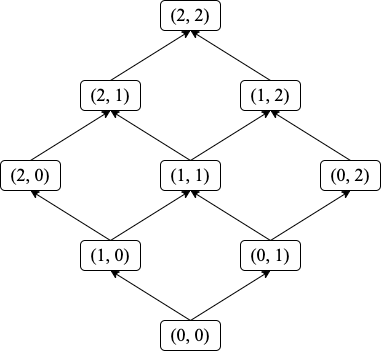

The diagram above was exported from draw.io. Its source (the exported page's mxGraphModel, read from the mxfile embedded in the PNG):
<mxGraphModel dx="954" dy="606" grid="1" gridSize="10" guides="1" tooltips="1" connect="1" arrows="1" fold="1" page="1" pageScale="1" pageWidth="850" pageHeight="1100" math="0" shadow="0">
  <root>
    <mxCell id="0" />
    <mxCell id="1" parent="0" />
    <mxCell id="qcLkEOgIdukTOcAQneDS-1" value="&lt;font style=&quot;font-size: 18px;&quot; face=&quot;Times New Roman&quot;&gt;(2, 2)&lt;/font&gt;" style="rounded=1;whiteSpace=wrap;html=1;glass=0;" vertex="1" parent="1">
      <mxGeometry x="410" y="130" width="60" height="30" as="geometry" />
    </mxCell>
    <mxCell id="qcLkEOgIdukTOcAQneDS-2" value="&lt;font style=&quot;font-size: 18px;&quot; face=&quot;Times New Roman&quot;&gt;(2, 1)&lt;/font&gt;" style="rounded=1;whiteSpace=wrap;html=1;glass=0;" vertex="1" parent="1">
      <mxGeometry x="330" y="210" width="60" height="30" as="geometry" />
    </mxCell>
    <mxCell id="qcLkEOgIdukTOcAQneDS-3" value="&lt;font style=&quot;font-size: 18px;&quot; face=&quot;Times New Roman&quot;&gt;(1, 2)&lt;/font&gt;" style="rounded=1;whiteSpace=wrap;html=1;glass=0;" vertex="1" parent="1">
      <mxGeometry x="490" y="210" width="60" height="30" as="geometry" />
    </mxCell>
    <mxCell id="qcLkEOgIdukTOcAQneDS-4" value="&lt;font style=&quot;font-size: 18px;&quot; face=&quot;Times New Roman&quot;&gt;(1, 1)&lt;/font&gt;" style="rounded=1;whiteSpace=wrap;html=1;glass=0;" vertex="1" parent="1">
      <mxGeometry x="410" y="290" width="60" height="30" as="geometry" />
    </mxCell>
    <mxCell id="qcLkEOgIdukTOcAQneDS-5" value="&lt;font style=&quot;font-size: 18px;&quot; face=&quot;Times New Roman&quot;&gt;(2, 0)&lt;/font&gt;" style="rounded=1;whiteSpace=wrap;html=1;glass=0;" vertex="1" parent="1">
      <mxGeometry x="250" y="290" width="60" height="30" as="geometry" />
    </mxCell>
    <mxCell id="qcLkEOgIdukTOcAQneDS-6" value="&lt;font style=&quot;font-size: 18px;&quot; face=&quot;Times New Roman&quot;&gt;(0, 2)&lt;/font&gt;" style="rounded=1;whiteSpace=wrap;html=1;glass=0;" vertex="1" parent="1">
      <mxGeometry x="570" y="290" width="60" height="30" as="geometry" />
    </mxCell>
    <mxCell id="qcLkEOgIdukTOcAQneDS-7" value="&lt;font style=&quot;font-size: 18px;&quot; face=&quot;Times New Roman&quot;&gt;(1, 0)&lt;/font&gt;" style="rounded=1;whiteSpace=wrap;html=1;glass=0;" vertex="1" parent="1">
      <mxGeometry x="330" y="370" width="60" height="30" as="geometry" />
    </mxCell>
    <mxCell id="qcLkEOgIdukTOcAQneDS-8" value="&lt;font style=&quot;font-size: 18px;&quot; face=&quot;Times New Roman&quot;&gt;(0, 1)&lt;/font&gt;" style="rounded=1;whiteSpace=wrap;html=1;glass=0;" vertex="1" parent="1">
      <mxGeometry x="490" y="370" width="60" height="30" as="geometry" />
    </mxCell>
    <mxCell id="qcLkEOgIdukTOcAQneDS-9" value="&lt;font style=&quot;font-size: 18px;&quot; face=&quot;Times New Roman&quot;&gt;(0, 0)&lt;/font&gt;" style="rounded=1;whiteSpace=wrap;html=1;glass=0;" vertex="1" parent="1">
      <mxGeometry x="410" y="450" width="60" height="30" as="geometry" />
    </mxCell>
    <mxCell id="qcLkEOgIdukTOcAQneDS-10" value="" style="endArrow=classic;html=1;rounded=0;fontFamily=Times New Roman;fontSize=18;exitX=0.5;exitY=0;exitDx=0;exitDy=0;entryX=0.5;entryY=1;entryDx=0;entryDy=0;" edge="1" parent="1" source="qcLkEOgIdukTOcAQneDS-9" target="qcLkEOgIdukTOcAQneDS-7">
      <mxGeometry width="50" height="50" relative="1" as="geometry">
        <mxPoint x="400" y="340" as="sourcePoint" />
        <mxPoint x="450" y="290" as="targetPoint" />
      </mxGeometry>
    </mxCell>
    <mxCell id="qcLkEOgIdukTOcAQneDS-11" value="" style="endArrow=classic;html=1;rounded=0;fontFamily=Times New Roman;fontSize=18;entryX=0.5;entryY=1;entryDx=0;entryDy=0;" edge="1" parent="1" target="qcLkEOgIdukTOcAQneDS-8">
      <mxGeometry width="50" height="50" relative="1" as="geometry">
        <mxPoint x="440" y="450" as="sourcePoint" />
        <mxPoint x="370" y="410" as="targetPoint" />
      </mxGeometry>
    </mxCell>
    <mxCell id="qcLkEOgIdukTOcAQneDS-12" value="" style="endArrow=classic;html=1;rounded=0;fontFamily=Times New Roman;fontSize=18;entryX=0.5;entryY=1;entryDx=0;entryDy=0;exitX=0.5;exitY=0;exitDx=0;exitDy=0;" edge="1" parent="1" source="qcLkEOgIdukTOcAQneDS-7" target="qcLkEOgIdukTOcAQneDS-4">
      <mxGeometry width="50" height="50" relative="1" as="geometry">
        <mxPoint x="450" y="460" as="sourcePoint" />
        <mxPoint x="530" y="410" as="targetPoint" />
      </mxGeometry>
    </mxCell>
    <mxCell id="qcLkEOgIdukTOcAQneDS-13" value="" style="endArrow=classic;html=1;rounded=0;fontFamily=Times New Roman;fontSize=18;entryX=0.5;entryY=1;entryDx=0;entryDy=0;" edge="1" parent="1" target="qcLkEOgIdukTOcAQneDS-5">
      <mxGeometry width="50" height="50" relative="1" as="geometry">
        <mxPoint x="360" y="370" as="sourcePoint" />
        <mxPoint x="450" y="330" as="targetPoint" />
      </mxGeometry>
    </mxCell>
    <mxCell id="qcLkEOgIdukTOcAQneDS-14" value="" style="endArrow=classic;html=1;rounded=0;fontFamily=Times New Roman;fontSize=18;entryX=0.5;entryY=1;entryDx=0;entryDy=0;exitX=0.5;exitY=0;exitDx=0;exitDy=0;" edge="1" parent="1" source="qcLkEOgIdukTOcAQneDS-8" target="qcLkEOgIdukTOcAQneDS-6">
      <mxGeometry width="50" height="50" relative="1" as="geometry">
        <mxPoint x="380" y="390" as="sourcePoint" />
        <mxPoint x="460" y="340" as="targetPoint" />
      </mxGeometry>
    </mxCell>
    <mxCell id="qcLkEOgIdukTOcAQneDS-15" value="" style="endArrow=classic;html=1;rounded=0;fontFamily=Times New Roman;fontSize=18;entryX=0.5;entryY=1;entryDx=0;entryDy=0;" edge="1" parent="1" target="qcLkEOgIdukTOcAQneDS-4">
      <mxGeometry width="50" height="50" relative="1" as="geometry">
        <mxPoint x="520" y="370" as="sourcePoint" />
        <mxPoint x="610" y="330" as="targetPoint" />
      </mxGeometry>
    </mxCell>
    <mxCell id="qcLkEOgIdukTOcAQneDS-16" value="" style="endArrow=classic;html=1;rounded=0;fontFamily=Times New Roman;fontSize=18;entryX=0.5;entryY=1;entryDx=0;entryDy=0;exitX=0.5;exitY=0;exitDx=0;exitDy=0;" edge="1" parent="1" source="qcLkEOgIdukTOcAQneDS-6" target="qcLkEOgIdukTOcAQneDS-3">
      <mxGeometry width="50" height="50" relative="1" as="geometry">
        <mxPoint x="530" y="380" as="sourcePoint" />
        <mxPoint x="450" y="330" as="targetPoint" />
      </mxGeometry>
    </mxCell>
    <mxCell id="qcLkEOgIdukTOcAQneDS-17" value="" style="endArrow=classic;html=1;rounded=0;fontFamily=Times New Roman;fontSize=18;entryX=0.5;entryY=1;entryDx=0;entryDy=0;exitX=0.5;exitY=0;exitDx=0;exitDy=0;" edge="1" parent="1" source="qcLkEOgIdukTOcAQneDS-4" target="qcLkEOgIdukTOcAQneDS-3">
      <mxGeometry width="50" height="50" relative="1" as="geometry">
        <mxPoint x="610" y="300" as="sourcePoint" />
        <mxPoint x="530" y="250" as="targetPoint" />
      </mxGeometry>
    </mxCell>
    <mxCell id="qcLkEOgIdukTOcAQneDS-18" value="" style="endArrow=classic;html=1;rounded=0;fontFamily=Times New Roman;fontSize=18;entryX=0.5;entryY=1;entryDx=0;entryDy=0;" edge="1" parent="1" target="qcLkEOgIdukTOcAQneDS-2">
      <mxGeometry width="50" height="50" relative="1" as="geometry">
        <mxPoint x="440" y="290" as="sourcePoint" />
        <mxPoint x="530" y="250" as="targetPoint" />
      </mxGeometry>
    </mxCell>
    <mxCell id="qcLkEOgIdukTOcAQneDS-19" value="" style="endArrow=classic;html=1;rounded=0;fontFamily=Times New Roman;fontSize=18;exitX=0.5;exitY=0;exitDx=0;exitDy=0;" edge="1" parent="1" source="qcLkEOgIdukTOcAQneDS-5">
      <mxGeometry width="50" height="50" relative="1" as="geometry">
        <mxPoint x="450" y="300" as="sourcePoint" />
        <mxPoint x="360" y="240" as="targetPoint" />
      </mxGeometry>
    </mxCell>
    <mxCell id="qcLkEOgIdukTOcAQneDS-20" value="" style="endArrow=classic;html=1;rounded=0;fontFamily=Times New Roman;fontSize=18;exitX=0.5;exitY=0;exitDx=0;exitDy=0;entryX=0.5;entryY=1;entryDx=0;entryDy=0;" edge="1" parent="1" source="qcLkEOgIdukTOcAQneDS-2" target="qcLkEOgIdukTOcAQneDS-1">
      <mxGeometry width="50" height="50" relative="1" as="geometry">
        <mxPoint x="290" y="300" as="sourcePoint" />
        <mxPoint x="370" y="250" as="targetPoint" />
      </mxGeometry>
    </mxCell>
    <mxCell id="qcLkEOgIdukTOcAQneDS-21" value="" style="endArrow=classic;html=1;rounded=0;fontFamily=Times New Roman;fontSize=18;exitX=0.5;exitY=0;exitDx=0;exitDy=0;entryX=0.5;entryY=1;entryDx=0;entryDy=0;" edge="1" parent="1" source="qcLkEOgIdukTOcAQneDS-3" target="qcLkEOgIdukTOcAQneDS-1">
      <mxGeometry width="50" height="50" relative="1" as="geometry">
        <mxPoint x="370" y="220" as="sourcePoint" />
        <mxPoint x="450" y="170" as="targetPoint" />
      </mxGeometry>
    </mxCell>
  </root>
</mxGraphModel>